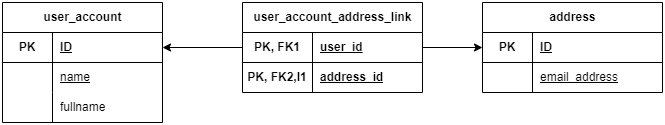

The diagram above was exported from draw.io. Its source (the exported page's mxGraphModel, read from the mxfile embedded in the PNG):
<mxGraphModel dx="-110" dy="820" grid="1" gridSize="10" guides="1" tooltips="1" connect="1" arrows="1" fold="1" page="1" pageScale="1" pageWidth="850" pageHeight="1100" math="0" shadow="0">
  <root>
    <mxCell id="0" />
    <mxCell id="1" parent="0" />
    <mxCell id="2" value="user_account" style="shape=table;startSize=30;container=1;collapsible=1;childLayout=tableLayout;fixedRows=1;rowLines=0;fontStyle=1;align=center;resizeLast=1;html=1;" vertex="1" parent="1">
      <mxGeometry x="880" y="480" width="160" height="120" as="geometry" />
    </mxCell>
    <mxCell id="3" value="" style="shape=tableRow;horizontal=0;startSize=0;swimlaneHead=0;swimlaneBody=0;fillColor=none;collapsible=0;dropTarget=0;points=[[0,0.5],[1,0.5]];portConstraint=eastwest;top=0;left=0;right=0;bottom=1;" vertex="1" parent="2">
      <mxGeometry y="30" width="160" height="30" as="geometry" />
    </mxCell>
    <mxCell id="4" value="PK" style="shape=partialRectangle;connectable=0;fillColor=none;top=0;left=0;bottom=0;right=0;fontStyle=1;overflow=hidden;whiteSpace=wrap;html=1;" vertex="1" parent="3">
      <mxGeometry width="50" height="30" as="geometry">
        <mxRectangle width="50" height="30" as="alternateBounds" />
      </mxGeometry>
    </mxCell>
    <mxCell id="5" value="ID" style="shape=partialRectangle;connectable=0;fillColor=none;top=0;left=0;bottom=0;right=0;align=left;spacingLeft=6;fontStyle=5;overflow=hidden;whiteSpace=wrap;html=1;" vertex="1" parent="3">
      <mxGeometry x="50" width="110" height="30" as="geometry">
        <mxRectangle width="110" height="30" as="alternateBounds" />
      </mxGeometry>
    </mxCell>
    <mxCell id="6" value="" style="shape=tableRow;horizontal=0;startSize=0;swimlaneHead=0;swimlaneBody=0;fillColor=none;collapsible=0;dropTarget=0;points=[[0,0.5],[1,0.5]];portConstraint=eastwest;top=0;left=0;right=0;bottom=0;" vertex="1" parent="2">
      <mxGeometry y="60" width="160" height="30" as="geometry" />
    </mxCell>
    <mxCell id="7" value="" style="shape=partialRectangle;connectable=0;fillColor=none;top=0;left=0;bottom=0;right=0;editable=1;overflow=hidden;whiteSpace=wrap;html=1;" vertex="1" parent="6">
      <mxGeometry width="50" height="30" as="geometry">
        <mxRectangle width="50" height="30" as="alternateBounds" />
      </mxGeometry>
    </mxCell>
    <mxCell id="8" value="name" style="shape=partialRectangle;connectable=0;fillColor=none;top=0;left=0;bottom=0;right=0;align=left;spacingLeft=6;overflow=hidden;whiteSpace=wrap;html=1;fontStyle=4" vertex="1" parent="6">
      <mxGeometry x="50" width="110" height="30" as="geometry">
        <mxRectangle width="110" height="30" as="alternateBounds" />
      </mxGeometry>
    </mxCell>
    <mxCell id="9" value="" style="shape=tableRow;horizontal=0;startSize=0;swimlaneHead=0;swimlaneBody=0;fillColor=none;collapsible=0;dropTarget=0;points=[[0,0.5],[1,0.5]];portConstraint=eastwest;top=0;left=0;right=0;bottom=0;" vertex="1" parent="2">
      <mxGeometry y="90" width="160" height="30" as="geometry" />
    </mxCell>
    <mxCell id="10" value="" style="shape=partialRectangle;connectable=0;fillColor=none;top=0;left=0;bottom=0;right=0;editable=1;overflow=hidden;whiteSpace=wrap;html=1;" vertex="1" parent="9">
      <mxGeometry width="50" height="30" as="geometry">
        <mxRectangle width="50" height="30" as="alternateBounds" />
      </mxGeometry>
    </mxCell>
    <mxCell id="11" value="fullname" style="shape=partialRectangle;connectable=0;fillColor=none;top=0;left=0;bottom=0;right=0;align=left;spacingLeft=6;overflow=hidden;whiteSpace=wrap;html=1;" vertex="1" parent="9">
      <mxGeometry x="50" width="110" height="30" as="geometry">
        <mxRectangle width="110" height="30" as="alternateBounds" />
      </mxGeometry>
    </mxCell>
    <mxCell id="12" value="address" style="shape=table;startSize=30;container=1;collapsible=1;childLayout=tableLayout;fixedRows=1;rowLines=0;fontStyle=1;align=center;resizeLast=1;html=1;" vertex="1" parent="1">
      <mxGeometry x="1360" y="480" width="180" height="90" as="geometry" />
    </mxCell>
    <mxCell id="13" value="" style="shape=tableRow;horizontal=0;startSize=0;swimlaneHead=0;swimlaneBody=0;fillColor=none;collapsible=0;dropTarget=0;points=[[0,0.5],[1,0.5]];portConstraint=eastwest;top=0;left=0;right=0;bottom=1;" vertex="1" parent="12">
      <mxGeometry y="30" width="180" height="30" as="geometry" />
    </mxCell>
    <mxCell id="14" value="PK" style="shape=partialRectangle;connectable=0;fillColor=none;top=0;left=0;bottom=0;right=0;fontStyle=1;overflow=hidden;whiteSpace=wrap;html=1;" vertex="1" parent="13">
      <mxGeometry width="50" height="30" as="geometry">
        <mxRectangle width="50" height="30" as="alternateBounds" />
      </mxGeometry>
    </mxCell>
    <mxCell id="15" value="ID" style="shape=partialRectangle;connectable=0;fillColor=none;top=0;left=0;bottom=0;right=0;align=left;spacingLeft=6;fontStyle=5;overflow=hidden;whiteSpace=wrap;html=1;" vertex="1" parent="13">
      <mxGeometry x="50" width="130" height="30" as="geometry">
        <mxRectangle width="130" height="30" as="alternateBounds" />
      </mxGeometry>
    </mxCell>
    <mxCell id="16" value="" style="shape=tableRow;horizontal=0;startSize=0;swimlaneHead=0;swimlaneBody=0;fillColor=none;collapsible=0;dropTarget=0;points=[[0,0.5],[1,0.5]];portConstraint=eastwest;top=0;left=0;right=0;bottom=0;" vertex="1" parent="12">
      <mxGeometry y="60" width="180" height="30" as="geometry" />
    </mxCell>
    <mxCell id="17" value="" style="shape=partialRectangle;connectable=0;fillColor=none;top=0;left=0;bottom=0;right=0;editable=1;overflow=hidden;whiteSpace=wrap;html=1;" vertex="1" parent="16">
      <mxGeometry width="50" height="30" as="geometry">
        <mxRectangle width="50" height="30" as="alternateBounds" />
      </mxGeometry>
    </mxCell>
    <mxCell id="18" value="email_address" style="shape=partialRectangle;connectable=0;fillColor=none;top=0;left=0;bottom=0;right=0;align=left;spacingLeft=6;overflow=hidden;whiteSpace=wrap;html=1;fontStyle=4" vertex="1" parent="16">
      <mxGeometry x="50" width="130" height="30" as="geometry">
        <mxRectangle width="130" height="30" as="alternateBounds" />
      </mxGeometry>
    </mxCell>
    <mxCell id="19" value="user_account_address_link" style="shape=table;startSize=30;container=1;collapsible=1;childLayout=tableLayout;fixedRows=1;rowLines=0;fontStyle=1;align=center;resizeLast=1;html=1;" vertex="1" parent="1">
      <mxGeometry x="1120" y="480" width="180" height="90" as="geometry" />
    </mxCell>
    <mxCell id="20" value="" style="shape=tableRow;horizontal=0;startSize=0;swimlaneHead=0;swimlaneBody=0;fillColor=none;collapsible=0;dropTarget=0;points=[[0,0.5],[1,0.5]];portConstraint=eastwest;top=0;left=0;right=0;bottom=1;" vertex="1" parent="19">
      <mxGeometry y="30" width="180" height="30" as="geometry" />
    </mxCell>
    <mxCell id="21" value="PK, FK1" style="shape=partialRectangle;connectable=0;fillColor=none;top=0;left=0;bottom=0;right=0;fontStyle=1;overflow=hidden;whiteSpace=wrap;html=1;" vertex="1" parent="20">
      <mxGeometry width="70" height="30" as="geometry">
        <mxRectangle width="70" height="30" as="alternateBounds" />
      </mxGeometry>
    </mxCell>
    <mxCell id="22" value="user_id" style="shape=partialRectangle;connectable=0;fillColor=none;top=0;left=0;bottom=0;right=0;align=left;spacingLeft=6;fontStyle=5;overflow=hidden;whiteSpace=wrap;html=1;" vertex="1" parent="20">
      <mxGeometry x="70" width="110" height="30" as="geometry">
        <mxRectangle width="110" height="30" as="alternateBounds" />
      </mxGeometry>
    </mxCell>
    <mxCell id="23" value="" style="shape=tableRow;horizontal=0;startSize=0;swimlaneHead=0;swimlaneBody=0;fillColor=none;collapsible=0;dropTarget=0;points=[[0,0.5],[1,0.5]];portConstraint=eastwest;top=0;left=0;right=0;bottom=0;" vertex="1" parent="19">
      <mxGeometry y="60" width="180" height="30" as="geometry" />
    </mxCell>
    <mxCell id="24" value="&lt;b&gt;PK, FK2,I1&lt;/b&gt;" style="shape=partialRectangle;connectable=0;fillColor=none;top=0;left=0;bottom=0;right=0;editable=1;overflow=hidden;whiteSpace=wrap;html=1;" vertex="1" parent="23">
      <mxGeometry width="70" height="30" as="geometry">
        <mxRectangle width="70" height="30" as="alternateBounds" />
      </mxGeometry>
    </mxCell>
    <mxCell id="25" value="address_id" style="shape=partialRectangle;connectable=0;fillColor=none;top=0;left=0;bottom=0;right=0;align=left;spacingLeft=6;overflow=hidden;whiteSpace=wrap;html=1;fontStyle=5" vertex="1" parent="23">
      <mxGeometry x="70" width="110" height="30" as="geometry">
        <mxRectangle width="110" height="30" as="alternateBounds" />
      </mxGeometry>
    </mxCell>
    <mxCell id="26" style="edgeStyle=orthogonalEdgeStyle;rounded=0;orthogonalLoop=1;jettySize=auto;html=1;entryX=0;entryY=0.5;entryDx=0;entryDy=0;" edge="1" source="20" target="13" parent="1">
      <mxGeometry relative="1" as="geometry" />
    </mxCell>
    <mxCell id="27" style="edgeStyle=orthogonalEdgeStyle;rounded=0;orthogonalLoop=1;jettySize=auto;html=1;" edge="1" source="20" target="3" parent="1">
      <mxGeometry relative="1" as="geometry" />
    </mxCell>
  </root>
</mxGraphModel>